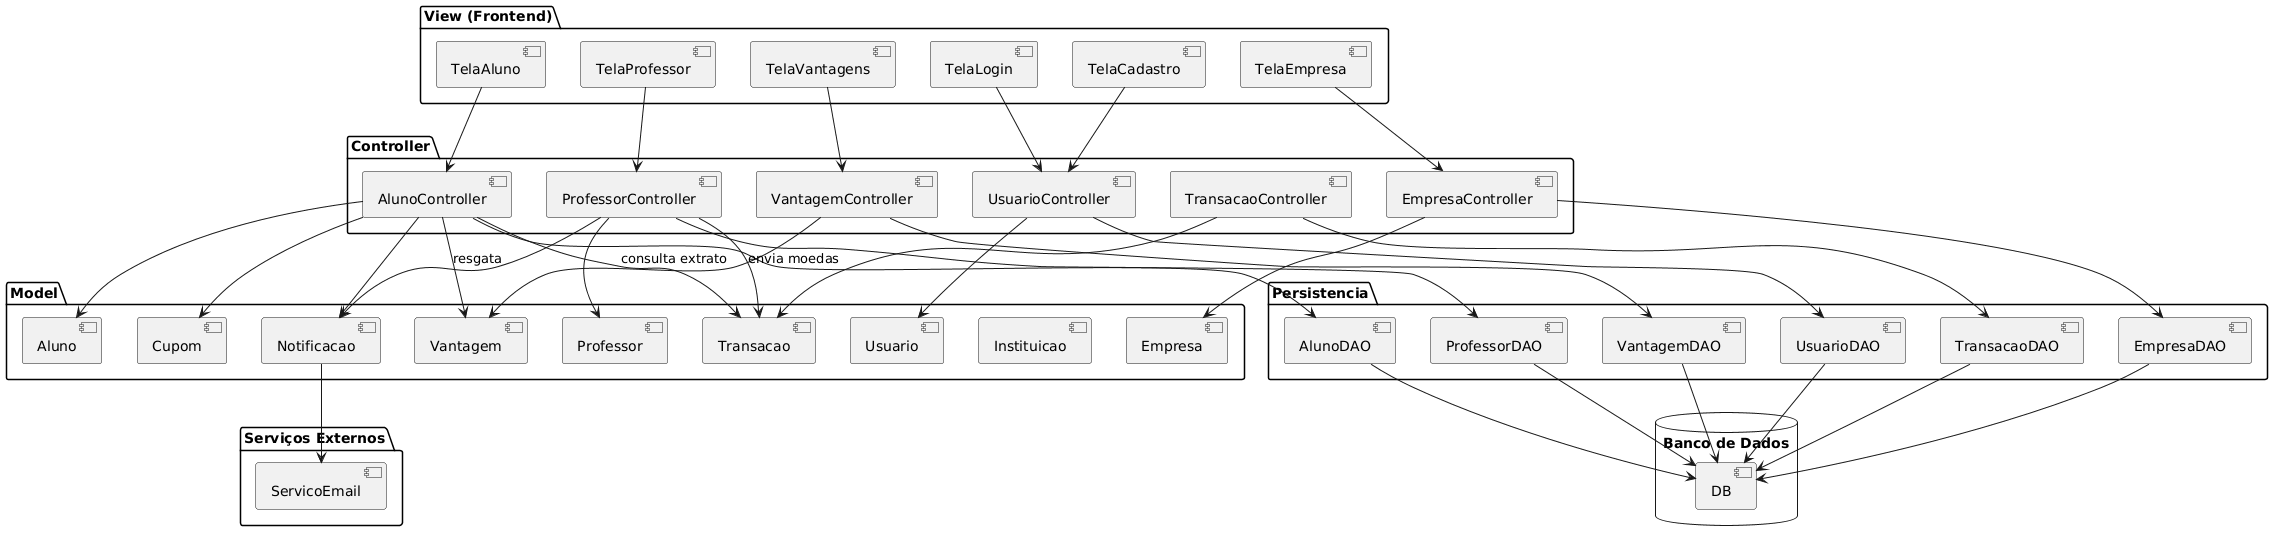

The diagram above was rendered by PlantUML. Its source (embedded in the PNG):
@startuml
' ===== CAMADA VIEW =====
package "View (Frontend)" {
  [TelaLogin]
  [TelaCadastro]
  [TelaAluno]
  [TelaProfessor]
  [TelaEmpresa]
  [TelaVantagens]
}

' ===== CAMADA CONTROLLER =====
package "Controller" {
  [UsuarioController]
  [AlunoController]
  [ProfessorController]
  [EmpresaController]
  [VantagemController]
  [TransacaoController]
}

' ===== CAMADA MODEL =====
package "Model" {
  [Usuario]
  [Aluno]
  [Professor]
  [Empresa]
  [Vantagem]
  [Transacao]
  [Cupom]
  [Instituicao]
  [Notificacao]
}

' ===== CAMADA PERSISTENCIA =====
package "Persistencia" {
  [UsuarioDAO]
  [AlunoDAO]
  [ProfessorDAO]
  [EmpresaDAO]
  [VantagemDAO]
  [TransacaoDAO]
}

' ===== BANCO =====
database "Banco de Dados" {
  [DB]
}

' ===== SERVIÇOS EXTERNOS =====
package "Serviços Externos" {
  [ServicoEmail]
}

' ===== RELAÇÕES VIEW -> CONTROLLER =====
[TelaLogin] --> [UsuarioController]
[TelaCadastro] --> [UsuarioController]
[TelaAluno] --> [AlunoController]
[TelaProfessor] --> [ProfessorController]
[TelaEmpresa] --> [EmpresaController]
[TelaVantagens] --> [VantagemController]

' ===== CONTROLLER -> MODEL =====
[UsuarioController] --> [Usuario]
[AlunoController] --> [Aluno]
[ProfessorController] --> [Professor]
[EmpresaController] --> [Empresa]
[VantagemController] --> [Vantagem]
[TransacaoController] --> [Transacao]

' ===== CONTROLLER -> DAO =====
[UsuarioController] --> [UsuarioDAO]
[AlunoController] --> [AlunoDAO]
[ProfessorController] --> [ProfessorDAO]
[EmpresaController] --> [EmpresaDAO]
[VantagemController] --> [VantagemDAO]
[TransacaoController] --> [TransacaoDAO]

' ===== DAO -> DATABASE =====
[UsuarioDAO] --> [DB]
[AlunoDAO] --> [DB]
[ProfessorDAO] --> [DB]
[EmpresaDAO] --> [DB]
[VantagemDAO] --> [DB]
[TransacaoDAO] --> [DB]

' ===== REGRAS DE NEGÓCIO IMPORTANTES =====
[ProfessorController] --> [Transacao] : envia moedas
[AlunoController] --> [Transacao] : consulta extrato
[AlunoController] --> [Vantagem] : resgata
[AlunoController] --> [Cupom]

' ===== EMAIL =====
[Notificacao] --> [ServicoEmail]
[AlunoController] --> [Notificacao]
[ProfessorController] --> [Notificacao]
@enduml